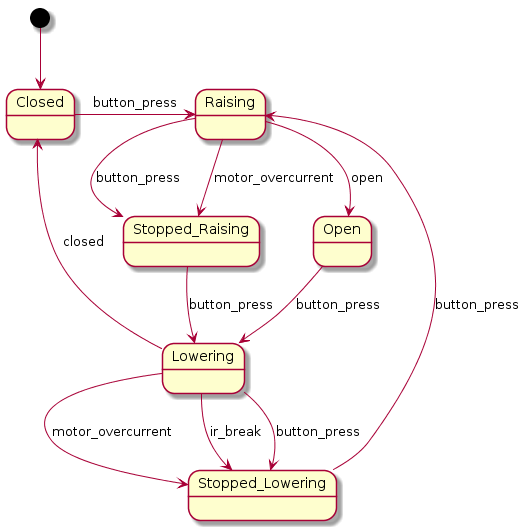

The diagram above was rendered by PlantUML. Its source (embedded in the PNG):
@startuml
[*] --> Closed
Closed -right-> Raising : button_press
Raising --> Open : open
Open --> Lowering : button_press
Lowering --> Closed : closed

Raising --> Stopped_Raising : button_press
Raising --> Stopped_Raising : motor_overcurrent

Lowering --> Stopped_Lowering : button_press
Lowering --> Stopped_Lowering : motor_overcurrent
Lowering --> Stopped_Lowering : ir_break


Stopped_Raising --> Lowering : button_press
Stopped_Lowering --> Raising : button_press
@enduml